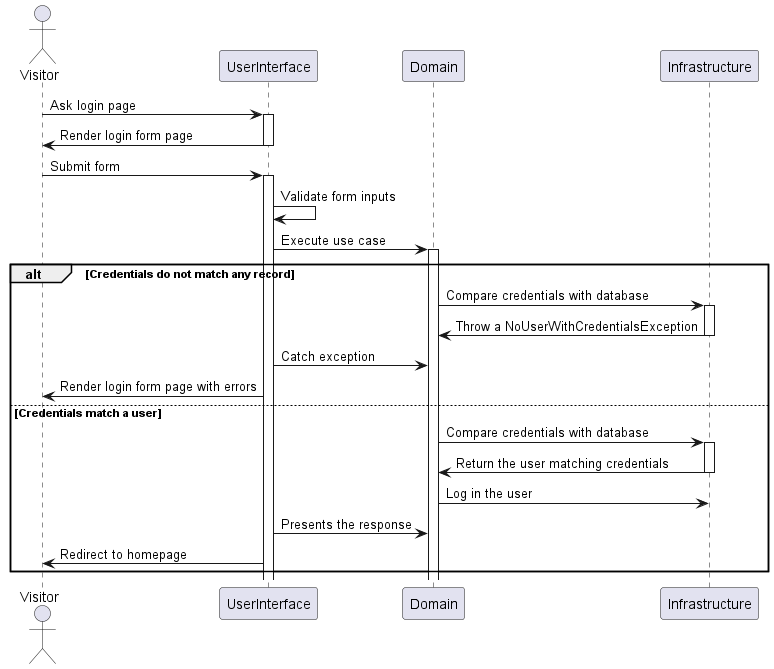

The diagram above was rendered by PlantUML. Its source (embedded in the PNG):
@startuml

actor Visitor

Visitor -> UserInterface: Ask login page
activate UserInterface
UserInterface -> Visitor: Render login form page
deactivate UserInterface

Visitor -> UserInterface: Submit form
activate UserInterface
UserInterface -> UserInterface: Validate form inputs
UserInterface -> Domain: Execute use case
activate Domain
alt Credentials do not match any record
    Domain -> Infrastructure: Compare credentials with database
    activate Infrastructure
    Infrastructure -> Domain: Throw a NoUserWithCredentialsException
    deactivate Infrastructure
    UserInterface -> Domain: Catch exception
    UserInterface -> Visitor: Render login form page with errors
else Credentials match a user
    Domain -> Infrastructure: Compare credentials with database
    activate Infrastructure
    Infrastructure -> Domain: Return the user matching credentials
    deactivate Infrastructure
    Domain -> Infrastructure: Log in the user
    UserInterface -> Domain: Presents the response
    UserInterface -> Visitor: Redirect to homepage
end
@enduml